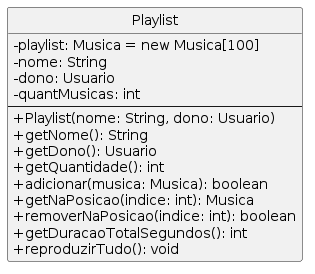

The diagram above was rendered by PlantUML. Its source (embedded in the PNG):
@startuml
skinparam classAttributeIconSize 0
hide circle

class Playlist {
  -playlist: Musica = new Musica[100]
  -nome: String
  -dono: Usuario
  -quantMusicas: int
  --
  +Playlist(nome: String, dono: Usuario)
  +getNome(): String
  +getDono(): Usuario
  +getQuantidade(): int
  +adicionar(musica: Musica): boolean
  +getNaPosicao(indice: int): Musica
  +removerNaPosicao(indice: int): boolean
  +getDuracaoTotalSegundos(): int
  +reproduzirTudo(): void
}

@enduml